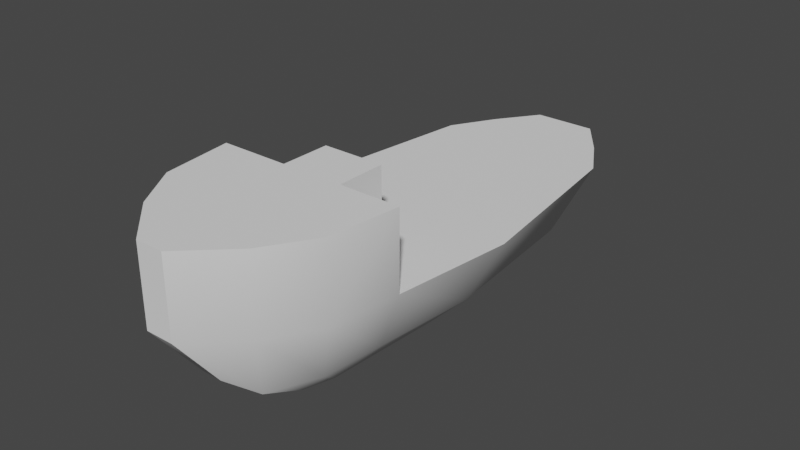 # Source: Ship_Hull_Debug.blend  (saved by Blender 3.3.6; exported with 4.5.12 LTS)
import bpy
from mathutils import Matrix  # noqa: F401  (used for matrix-valued properties, if any)

bpy.ops.wm.read_factory_settings(use_empty=True)
scene = bpy.context.scene
scene.name = 'Scene'

# ---- collections
col_collection = bpy.data.collections.new('Collection'); scene.collection.children.link(col_collection)

# ---- node groups
ng_auto_smooth = bpy.data.node_groups.new('Auto Smooth', 'GeometryNodeTree')
_s = ng_auto_smooth.interface.new_socket(name='Geometry', in_out='OUTPUT', socket_type='NodeSocketGeometry')
_s = ng_auto_smooth.interface.new_socket(name='Geometry', in_out='INPUT', socket_type='NodeSocketGeometry')
_s = ng_auto_smooth.interface.new_socket(name='Angle', in_out='INPUT', socket_type='NodeSocketFloat')
_s.subtype = 'ANGLE'
_s.min_value = 0.0
_s.max_value = 3.142
ng_auto_smooth.is_modifier = True
_N = ng_auto_smooth.nodes; _L = ng_auto_smooth.links
n0 = _N.new('NodeGroupOutput'); n0.name = 'Group Output'; n0.location = (480, -100)
n1 = _N.new('NodeGroupInput'); n1.name = 'Group Input'; n1.location = (-420, -300)
n2 = _N.new('NodeGroupInput'); n2.name = 'Group Input.001'; n2.location = (-60, -100)
n3 = _N.new('GeometryNodeSetShadeSmooth'); n3.name = 'Set Shade Smooth'; n3.location = (120, -100)
n3.domain = 'EDGE'
n4 = _N.new('GeometryNodeSetShadeSmooth'); n4.name = 'Set Shade Smooth.001'; n4.location = (300, -100)
n5 = _N.new('GeometryNodeInputMeshEdgeAngle'); n5.name = 'Edge Angle'; n5.location = (-420, -220)
n6 = _N.new('GeometryNodeInputEdgeSmooth'); n6.name = 'Is Edge Smooth'; n6.location = (-60, -160)
n7 = _N.new('GeometryNodeInputShadeSmooth'); n7.name = 'Is Face Smooth'; n7.location = (-240, -340)
n8 = _N.new('FunctionNodeBooleanMath'); n8.name = 'Boolean Math'; n8.location = (-60, -220)
n9 = _N.new('FunctionNodeCompare'); n9.name = 'Compare'; n9.location = (-240, -180)
n9.operation = 'LESS_EQUAL'
_L.new(n5.outputs[0], n9.inputs[0])
_L.new(n4.outputs[0], n0.inputs[0])
_L.new(n1.outputs[1], n9.inputs[1])
_L.new(n9.outputs[0], n8.inputs[0])
_L.new(n7.outputs[0], n8.inputs[1])
_L.new(n2.outputs[0], n3.inputs[0])
_L.new(n6.outputs[0], n3.inputs[1])
_L.new(n3.outputs[0], n4.inputs[0])
_L.new(n8.outputs[0], n3.inputs[2])
n0.is_active_output = True

# ---- world
world_world = bpy.data.worlds.new('World'); scene.world = world_world
world_world.use_nodes = True; world_world.node_tree.nodes.clear()
_N = world_world.node_tree.nodes; _L = world_world.node_tree.links
n0 = _N.new('ShaderNodeOutputWorld'); n0.name = 'World Output'; n0.location = (300, 300)
n1 = _N.new('ShaderNodeBackground'); n1.name = 'Background'; n1.location = (10, 300)
n1.inputs[0].default_value = (0.05088, 0.05088, 0.05088, 1.0)
_L.new(n1.outputs[0], n0.inputs[0])
n0.is_active_output = True
world_world.color = (0.05088, 0.05088, 0.05088)
world_world.use_sun_shadow = False
world_world.sun_shadow_jitter_overblur = 0.0

# ---- meshes
me_cube_007 = bpy.data.meshes.new('Cube.007')
me_cube_007.from_pydata([(-7.467, -12.18, -1.521), (-9.474, 4.332, -1.521), (9.474, 4.332, -1.521), (-7.467, 20.11, -1.521), (7.467, 20.11, -1.521), (-4.969, -16.16, -1.521), (-5.263, 23.91, -1.521), (5.263, 23.91, -1.521), (-2.853, 4.212, -10.81), (-2.249, -6.318, -10.81), (2.853, 4.212, -10.81), (2.249, -6.318, -10.81), (2.249, 14.28, -10.81), (-2.249, 14.28, -10.81), (-1.496, -8.859, -10.81), (1.496, -8.859, -10.81), (1.377, 16.7, -10.81), (-1.377, 16.7, -10.81), (-2.691, 27.5, -1.521), (-2.629, 25.75, -4.466), (2.629, 25.75, -4.466), (2.691, 27.5, -1.521), (-0.8356, -15.86, -6.538), (0.8356, -15.86, -6.538), (-4.905, -10.14, -7.477), (-6.216, 4.332, -7.49), (4.905, -10.14, -7.477), (6.216, 4.332, -7.49), (-4.905, 18.27, -7.477), (4.905, 18.27, -7.477), (-3.125, -14.27, -7.485), (3.125, -14.27, -7.485), (-3.461, 21.62, -7.464), (3.461, 21.62, -7.464), (-2.474, -2.391, -10.81), (2.474, -2.391, -10.81), (-5.394, -4.741, -7.482), (5.394, -4.741, -7.482), (2.672, -6.022, -1.576), (7.467, -12.18, -1.521), (4.969, -16.16, -1.521), (-1.178, -19.75, -1.521), (1.178, -19.75, -1.521), (-2.672, -6.022, -1.576), (-7.467, -12.18, 5.028), (-4.969, -16.16, 5.028), (2.672, -6.022, 4.807), (7.467, -12.18, 5.028), (4.969, -16.16, 5.028), (-1.178, -19.75, 5.028), (1.178, -19.75, 5.028), (-2.672, -6.022, 4.807), (-8.215, -6.022, 5.028), (-8.215, -6.022, -1.521), (8.215, -6.022, -1.521), (8.215, -6.022, 5.028), (-2.672, -1.36, 4.807), (-2.672, -1.36, -1.576), (2.672, -1.36, -1.576), (2.672, -1.36, 4.807)], [], [(0, 24, 30, 5), (30, 24, 9, 14), (26, 39, 40, 31), (28, 32, 17, 13), (36, 53, 1, 25), (26, 31, 15, 11), (2, 27, 29, 4), (7, 33, 20, 21), (33, 29, 12, 16), (34, 36, 25, 8), (37, 26, 11, 35), (5, 30, 22, 41), (4, 29, 33, 7), (37, 54, 39, 26), (25, 1, 3, 28), (28, 3, 6, 32), (32, 6, 18, 19), (31, 40, 42, 23), (32, 19, 20, 33), (19, 18, 21, 20), (25, 28, 13, 8), (29, 27, 10, 12), (22, 23, 42, 41), (37, 35, 10, 27), (27, 2, 54, 37), (24, 0, 53, 36), (34, 9, 24, 36), (17, 32, 33, 16), (13, 17, 16, 12), (8, 13, 12, 10), (34, 8, 10, 35), (9, 34, 35, 11), (14, 9, 11, 15), (30, 14, 15, 31), (22, 30, 31, 23), (53, 0, 44, 52), (0, 5, 45, 44), (5, 41, 49, 45), (40, 39, 47, 48), (41, 42, 50, 49), (42, 40, 48, 50), (39, 54, 55, 47), (45, 49, 50, 48), (44, 45, 48, 47), (52, 44, 47, 55), (1, 53, 54, 2), (3, 1, 2, 4), (6, 3, 4, 7), (18, 6, 7, 21), (53, 52, 55, 54), (57, 56, 59, 58), (46, 38, 58, 59), (51, 46, 59, 56), (43, 51, 56, 57)])
me_cube_007.polygons.foreach_set('use_smooth', [True] * 54)
_uv = me_cube_007.uv_layers.new(name='UVMap')
_uv.uv.foreach_set('vector', [0.7712, 0.47, 0.7681, 0.47, 0.7681, 0.47, 0.7712, 0.47, 0.7681, 0.47, 0.7681, 0.47, 0.7679, 0.47, 0.7679, 0.47, 0.7681, 0.4798, 0.7712, 0.4798, 0.7712, 0.4798, 0.7681, 0.4798, 0.7681, 0.4732, 0.7679, 0.4732, 0.7679, 0.4732, 0.7679, 0.4732, 0.7681, 0.4712, 0.7712, 0.4712, 0.7712, 0.4732, 0.7681, 0.4732, 0.7681, 0.4798, 0.7681, 0.4798, 0.7679, 0.4798, 0.7679, 0.4798, 0.7712, 0.4765, 0.7681, 0.4765, 0.7681, 0.4765, 0.7712, 0.4765, 0.7712, 0.4765, 0.7679, 0.4765, 0.7679, 0.4765, 0.7712, 0.4765, 0.7681, 0.4765, 0.7681, 0.4765, 0.7679, 0.4765, 0.7679, 0.4765, 0.7679, 0.4712, 0.7681, 0.4712, 0.7681, 0.4732, 0.7679, 0.4732, 0.7681, 0.4786, 0.7681, 0.4798, 0.7679, 0.4798, 0.7679, 0.4786, 0.7712, 0.47, 0.7681, 0.47, 0.7679, 0.47, 0.7712, 0.47, 0.7712, 0.4765, 0.7681, 0.4765, 0.7681, 0.4765, 0.7712, 0.4765, 0.7681, 0.4786, 0.7712, 0.4786, 0.7712, 0.4798, 0.7681, 0.4798, 0.7681, 0.4732, 0.7712, 0.4732, 0.7712, 0.4732, 0.7681, 0.4732, 0.7681, 0.4732, 0.7712, 0.4732, 0.7712, 0.4732, 0.7681, 0.4732, 0.7681, 0.4732, 0.7712, 0.4732, 0.7712, 0.4732, 0.7679, 0.4732, 0.7681, 0.4798, 0.7712, 0.4798, 0.7712, 0.4798, 0.7679, 0.4798, 0.0, 0.0, 0.0, 0.0, 0.0, 0.0, 0.0, 0.0, 0.7679, 0.4732, 0.7712, 0.4732, 0.7712, 0.4765, 0.7679, 0.4765, 0.7681, 0.4732, 0.7681, 0.4732, 0.7679, 0.4732, 0.7679, 0.4732, 0.7681, 0.4765, 0.7681, 0.4765, 0.7679, 0.4765, 0.7679, 0.4765, 0.7679, 0.47, 0.7679, 0.4798, 0.7712, 0.4798, 0.7712, 0.47, 0.7681, 0.4786, 0.7679, 0.4786, 0.7679, 0.4765, 0.7681, 0.4765, 0.7681, 0.4765, 0.7712, 0.4765, 0.7712, 0.4786, 0.7681, 0.4786, 0.7681, 0.47, 0.7712, 0.47, 0.7712, 0.4712, 0.7681, 0.4712, 0.7679, 0.4712, 0.7679, 0.47, 0.7681, 0.47, 0.7681, 0.4712, 0.0, 0.0, 0.0, 0.0, 0.0, 0.0, 0.0, 0.0, 0.0, 0.0, 0.0, 0.0, 0.0, 0.0, 0.0, 0.0, 0.0, 0.0, 0.0, 0.0, 0.0, 0.0, 0.0, 0.0, 0.0, 0.0, 0.0, 0.0, 0.0, 0.0, 0.0, 0.0, 0.0, 0.0, 0.0, 0.0, 0.0, 0.0, 0.0, 0.0, 0.0, 0.0, 0.0, 0.0, 0.0, 0.0, 0.0, 0.0, 0.0, 0.0, 0.0, 0.0, 0.0, 0.0, 0.0, 0.0, 0.0, 0.0, 0.0, 0.0, 0.0, 0.0, 0.0, 0.0, 0.7712, 0.4712, 0.7712, 0.47, 0.7712, 0.47, 0.7712, 0.4712, 0.7712, 0.47, 0.7712, 0.47, 0.7712, 0.47, 0.7712, 0.47, 0.7712, 0.47, 0.7712, 0.47, 0.7712, 0.47, 0.7712, 0.47, 0.7712, 0.4798, 0.7712, 0.4798, 0.7712, 0.4798, 0.7712, 0.4798, 0.7712, 0.47, 0.7712, 0.4798, 0.7712, 0.4798, 0.7712, 0.47, 0.7712, 0.4798, 0.7712, 0.4798, 0.7712, 0.4798, 0.7712, 0.4798, 0.7712, 0.4798, 0.7712, 0.4786, 0.7712, 0.4786, 0.7712, 0.4798, 0.0, 0.0, 0.0, 0.0, 0.0, 0.0, 0.0, 0.0, 0.0, 0.0, 0.0, 0.0, 0.0, 0.0, 0.0, 0.0, 0.0, 0.0, 0.0, 0.0, 0.0, 0.0, 0.0, 0.0, 0.0, 0.0, 0.0, 0.0, 0.0, 0.0, 0.0, 0.0, 0.0, 0.0, 0.0, 0.0, 0.0, 0.0, 0.0, 0.0, 0.0, 0.0, 0.0, 0.0, 0.0, 0.0, 0.0, 0.0, 0.0, 0.0, 0.0, 0.0, 0.0, 0.0, 0.0, 0.0, 0.0, 0.0, 0.0, 0.0, 0.0, 0.0, 0.0, 0.0, 0.0, 0.0, 0.0, 0.0, 0.0, 0.0, 0.0, 0.0, 0.0, 0.0, 0.0, 0.0, 0.0, 0.0, 0.0, 0.0, 0.0, 0.0, 0.0, 0.0, 0.0, 0.0, 0.0, 0.0, 0.0, 0.0, 0.0, 0.0, 0.0, 0.0, 0.0, 0.0])
me_cube_007.update()

# ---- objects
ob_debug = bpy.data.objects.new('DEBUG', me_cube_007)

# ---- transforms, parenting, visibility, modifiers, constraints
ob_debug.location = (0.0, 0.0, 0.0)
_m = ob_debug.modifiers.new('Auto Smooth', 'NODES')
_m.node_group = ng_auto_smooth
_gi = [s.identifier for s in ng_auto_smooth.interface.items_tree if s.item_type == 'SOCKET' and s.in_out == 'INPUT']
_m[_gi[1]] = 0.5236  # Angle

# ---- collection membership
col_collection.objects.link(ob_debug)

# ---- scene / render settings (as saved in the file)
scene.frame_start = 1; scene.frame_end = 250; scene.frame_set(103)
scene.render.engine = 'BLENDER_EEVEE_NEXT'
scene.cycles.sampling_pattern = 'TABULATED_SOBOL'
scene.cycles.use_light_tree = False
scene.view_settings.view_transform = 'Filmic'
bpy.context.view_layer.update()

# ---- added for rendering (the .blend has no active camera and no usable light): camera, sun
cam_auto = bpy.data.cameras.new('AutoCamera')
cam_auto.lens = 50.0
cam_auto.sensor_width = 36.0
cam_auto.clip_end = 1000.0
ob_auto_camera = bpy.data.objects.new('AutoCamera', cam_auto)
scene.collection.objects.link(ob_auto_camera)
ob_auto_camera.location = (49.3291, -55.3235, 36.5704)
ob_auto_camera.rotation_euler = (1.09748, -7.21219e-08, 0.694738)
scene.camera = ob_auto_camera
light_auto_sun = bpy.data.lights.new('AutoSun', 'SUN')
light_auto_sun.energy = 3.0
light_auto_sun.angle = 0.0523599
ob_auto_sun = bpy.data.objects.new('AutoSun', light_auto_sun)
scene.collection.objects.link(ob_auto_sun)
ob_auto_sun.rotation_euler = (0.872665, 0.174533, 0.523599)
bpy.context.view_layer.update()
